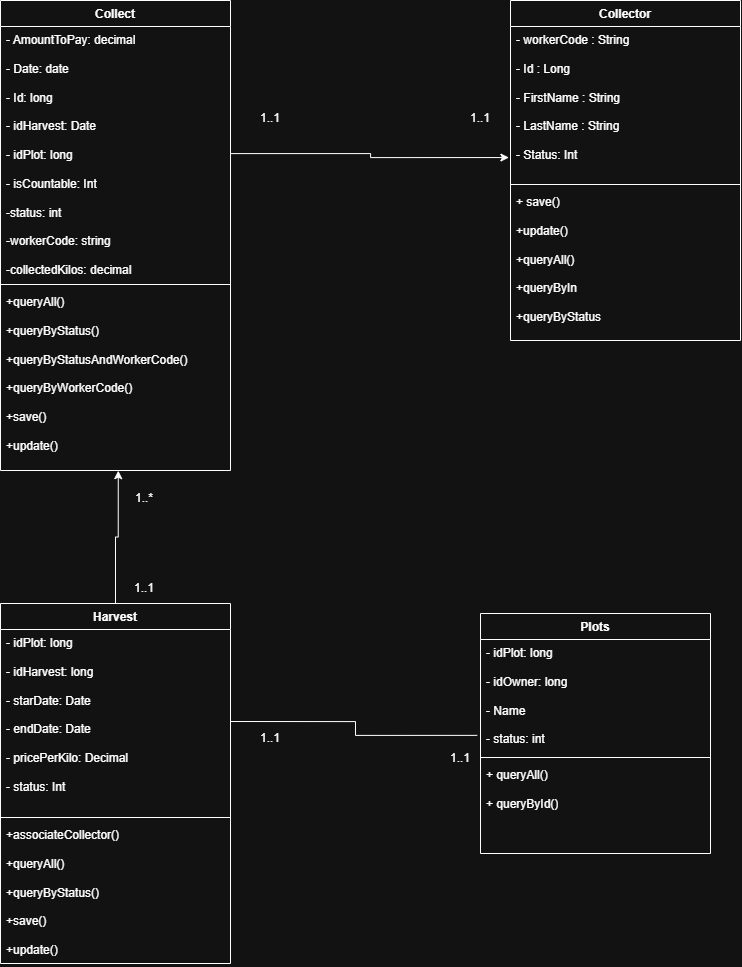

The diagram above was exported from draw.io. Its source (the exported page's mxGraphModel, read from the mxfile embedded in the PNG):
<mxGraphModel dx="1895" dy="2127" grid="1" gridSize="10" guides="1" tooltips="1" connect="1" arrows="1" fold="1" page="1" pageScale="1" pageWidth="827" pageHeight="1169" math="0" shadow="0">
  <root>
    <mxCell id="0" />
    <mxCell id="1" parent="0" />
    <mxCell id="Z7EPg0eaaoxsRwZDRdSM-1" parent="1" style="swimlane;fontStyle=1;align=center;verticalAlign=top;childLayout=stackLayout;horizontal=1;startSize=26;horizontalStack=0;resizeParent=1;resizeParentMax=0;resizeLast=0;collapsible=1;marginBottom=0;whiteSpace=wrap;html=1;" value="Collector" vertex="1">
      <mxGeometry height="340" width="230" x="780" y="-323" as="geometry" />
    </mxCell>
    <mxCell id="Z7EPg0eaaoxsRwZDRdSM-2" parent="Z7EPg0eaaoxsRwZDRdSM-1" style="text;strokeColor=none;fillColor=none;align=left;verticalAlign=top;spacingLeft=4;spacingRight=4;overflow=hidden;rotatable=0;points=[[0,0.5],[1,0.5]];portConstraint=eastwest;whiteSpace=wrap;html=1;" value="- workerCode : String&lt;div style=&quot;&quot;&gt;&lt;br&gt;&lt;div&gt;- Id : Long&lt;/div&gt;&lt;div style=&quot;&quot;&gt;&lt;br&gt;&lt;/div&gt;&lt;div&gt;- FirstName : String&lt;/div&gt;&lt;div style=&quot;&quot;&gt;&lt;br&gt;&lt;/div&gt;&lt;div&gt;- LastName : String&lt;/div&gt;&lt;div style=&quot;&quot;&gt;&lt;br&gt;&lt;/div&gt;&lt;div&gt;- Status: Int&lt;/div&gt;&lt;div style=&quot;&quot;&gt;&lt;br&gt;&lt;/div&gt;&lt;/div&gt;" vertex="1">
      <mxGeometry height="154" width="230" y="26" as="geometry" />
    </mxCell>
    <mxCell id="Z7EPg0eaaoxsRwZDRdSM-3" parent="Z7EPg0eaaoxsRwZDRdSM-1" style="line;strokeWidth=1;fillColor=none;align=left;verticalAlign=middle;spacingTop=-1;spacingLeft=3;spacingRight=3;rotatable=0;labelPosition=right;points=[];portConstraint=eastwest;strokeColor=inherit;" value="" vertex="1">
      <mxGeometry height="8" width="230" y="180" as="geometry" />
    </mxCell>
    <mxCell id="Z7EPg0eaaoxsRwZDRdSM-4" parent="Z7EPg0eaaoxsRwZDRdSM-1" style="text;strokeColor=none;fillColor=none;align=left;verticalAlign=top;spacingLeft=4;spacingRight=4;overflow=hidden;rotatable=0;points=[[0,0.5],[1,0.5]];portConstraint=eastwest;whiteSpace=wrap;html=1;" value="+ save()&lt;div&gt;&amp;nbsp;&lt;/div&gt;&lt;div&gt;+update()&lt;/div&gt;&lt;div&gt;&lt;br&gt;&lt;/div&gt;&lt;div&gt;+queryAll()&lt;/div&gt;&lt;div&gt;&lt;br&gt;&lt;/div&gt;&lt;div&gt;+queryByIn&lt;/div&gt;&lt;div&gt;&lt;br&gt;&lt;/div&gt;&lt;div&gt;+queryByStatus&lt;/div&gt;" vertex="1">
      <mxGeometry height="152" width="230" y="188" as="geometry" />
    </mxCell>
    <mxCell id="0gVMq_B6tBVLaVf6MSeW-1" parent="1" style="swimlane;fontStyle=1;align=center;verticalAlign=top;childLayout=stackLayout;horizontal=1;startSize=26;horizontalStack=0;resizeParent=1;resizeParentMax=0;resizeLast=0;collapsible=1;marginBottom=0;whiteSpace=wrap;html=1;" value="Harvest" vertex="1">
      <mxGeometry height="360" width="230" x="270" y="280" as="geometry" />
    </mxCell>
    <mxCell id="0gVMq_B6tBVLaVf6MSeW-2" parent="0gVMq_B6tBVLaVf6MSeW-1" style="text;strokeColor=none;fillColor=none;align=left;verticalAlign=top;spacingLeft=4;spacingRight=4;overflow=hidden;rotatable=0;points=[[0,0.5],[1,0.5]];portConstraint=eastwest;whiteSpace=wrap;html=1;" value="- idPlot: long&lt;div style=&quot;&quot;&gt;&lt;br&gt;&lt;div style=&quot;&quot;&gt;-&amp;nbsp;&lt;span style=&quot;background-color: transparent; color: light-dark(rgb(0, 0, 0), rgb(255, 255, 255));&quot;&gt;idHarvest: long&lt;/span&gt;&lt;/div&gt;&lt;div style=&quot;&quot;&gt;&lt;br&gt;&lt;/div&gt;&lt;div&gt;&lt;div&gt;- starDate: Date&lt;/div&gt;&lt;div style=&quot;&quot;&gt;&lt;br&gt;&lt;/div&gt;&lt;div&gt;- endDate: Date&lt;/div&gt;&lt;div style=&quot;&quot;&gt;&lt;br&gt;&lt;/div&gt;&lt;div&gt;- pricePerKilo: Decimal&lt;/div&gt;&lt;div style=&quot;&quot;&gt;&lt;br&gt;&lt;/div&gt;&lt;div&gt;- status: Int&lt;/div&gt;&lt;div style=&quot;&quot;&gt;&lt;br&gt;&lt;/div&gt;&lt;/div&gt;&lt;/div&gt;" vertex="1">
      <mxGeometry height="184" width="230" y="26" as="geometry" />
    </mxCell>
    <mxCell id="0gVMq_B6tBVLaVf6MSeW-3" parent="0gVMq_B6tBVLaVf6MSeW-1" style="line;strokeWidth=1;fillColor=none;align=left;verticalAlign=middle;spacingTop=-1;spacingLeft=3;spacingRight=3;rotatable=0;labelPosition=right;points=[];portConstraint=eastwest;strokeColor=inherit;" value="" vertex="1">
      <mxGeometry height="8" width="230" y="210" as="geometry" />
    </mxCell>
    <mxCell id="0gVMq_B6tBVLaVf6MSeW-4" parent="0gVMq_B6tBVLaVf6MSeW-1" style="text;strokeColor=none;fillColor=none;align=left;verticalAlign=top;spacingLeft=4;spacingRight=4;overflow=hidden;rotatable=0;points=[[0,0.5],[1,0.5]];portConstraint=eastwest;whiteSpace=wrap;html=1;" value="+associateCollector()&lt;div style=&quot;&quot;&gt;&amp;nbsp;&lt;/div&gt;&lt;div&gt;+queryAll()&lt;/div&gt;&lt;div&gt;&lt;br&gt;&lt;/div&gt;&lt;div&gt;+queryByStatus()&lt;div&gt;&amp;nbsp;&lt;/div&gt;&lt;div&gt;+save()&lt;div&gt;&amp;nbsp;&lt;/div&gt;&lt;div&gt;+update()&lt;/div&gt;&lt;div&gt;&lt;br&gt;&lt;/div&gt;&lt;/div&gt;&lt;/div&gt;&lt;div&gt;&lt;br&gt;&lt;/div&gt;" vertex="1">
      <mxGeometry height="142" width="230" y="218" as="geometry" />
    </mxCell>
    <mxCell id="N0677_GK6hgsNlefm-g5-2" parent="1" style="swimlane;fontStyle=1;align=center;verticalAlign=top;childLayout=stackLayout;horizontal=1;startSize=26;horizontalStack=0;resizeParent=1;resizeParentMax=0;resizeLast=0;collapsible=1;marginBottom=0;whiteSpace=wrap;html=1;" value="Plots" vertex="1">
      <mxGeometry height="240" width="230" x="750" y="290" as="geometry" />
    </mxCell>
    <mxCell id="N0677_GK6hgsNlefm-g5-4" parent="N0677_GK6hgsNlefm-g5-2" style="text;strokeColor=none;fillColor=none;align=left;verticalAlign=top;spacingLeft=4;spacingRight=4;overflow=hidden;rotatable=0;points=[[0,0.5],[1,0.5]];portConstraint=eastwest;whiteSpace=wrap;html=1;" value="- idPlot: long&lt;div style=&quot;&quot;&gt;&lt;br&gt;&lt;div style=&quot;&quot;&gt;-&amp;nbsp;&lt;span style=&quot;background-color: transparent; color: light-dark(rgb(0, 0, 0), rgb(255, 255, 255));&quot;&gt;idOwner: long&lt;/span&gt;&lt;/div&gt;&lt;div style=&quot;&quot;&gt;&lt;br&gt;&lt;/div&gt;&lt;div&gt;&lt;div&gt;- Name&lt;/div&gt;&lt;div style=&quot;&quot;&gt;&lt;br&gt;&lt;/div&gt;&lt;div&gt;- status: int&lt;/div&gt;&lt;div style=&quot;&quot;&gt;&lt;br&gt;&lt;/div&gt;&lt;/div&gt;&lt;/div&gt;" vertex="1">
      <mxGeometry height="114" width="230" y="26" as="geometry" />
    </mxCell>
    <mxCell id="N0677_GK6hgsNlefm-g5-5" parent="N0677_GK6hgsNlefm-g5-2" style="line;strokeWidth=1;fillColor=none;align=left;verticalAlign=middle;spacingTop=-1;spacingLeft=3;spacingRight=3;rotatable=0;labelPosition=right;points=[];portConstraint=eastwest;strokeColor=inherit;" value="" vertex="1">
      <mxGeometry height="8" width="230" y="140" as="geometry" />
    </mxCell>
    <mxCell id="N0677_GK6hgsNlefm-g5-6" parent="N0677_GK6hgsNlefm-g5-2" style="text;strokeColor=none;fillColor=none;align=left;verticalAlign=top;spacingLeft=4;spacingRight=4;overflow=hidden;rotatable=0;points=[[0,0.5],[1,0.5]];portConstraint=eastwest;whiteSpace=wrap;html=1;" value="+ queryAll()&lt;div style=&quot;&quot;&gt;&amp;nbsp;&lt;/div&gt;&lt;div&gt;+ queryById()&lt;/div&gt;&lt;div&gt;&lt;br&gt;&lt;/div&gt;" vertex="1">
      <mxGeometry height="92" width="230" y="148" as="geometry" />
    </mxCell>
    <mxCell id="N0677_GK6hgsNlefm-g5-1" edge="1" parent="1" source="0gVMq_B6tBVLaVf6MSeW-2" style="edgeStyle=orthogonalEdgeStyle;rounded=0;orthogonalLoop=1;jettySize=auto;html=1;exitX=1;exitY=0.5;exitDx=0;exitDy=0;entryX=-0.014;entryY=0.841;entryDx=0;entryDy=0;endArrow=none;endFill=0;entryPerimeter=0;" target="N0677_GK6hgsNlefm-g5-4">
      <mxGeometry relative="1" as="geometry">
        <mxPoint x="710" y="252" as="targetPoint" />
      </mxGeometry>
    </mxCell>
    <mxCell id="N0677_GK6hgsNlefm-g5-11" parent="1" style="text;html=1;whiteSpace=wrap;strokeColor=none;fillColor=none;align=center;verticalAlign=middle;rounded=0;" value="1..1" vertex="1">
      <mxGeometry height="30" width="60" x="510" y="400" as="geometry" />
    </mxCell>
    <mxCell id="N0677_GK6hgsNlefm-g5-12" parent="1" style="text;html=1;whiteSpace=wrap;strokeColor=none;fillColor=none;align=center;verticalAlign=middle;rounded=0;" value="1..1" vertex="1">
      <mxGeometry height="30" width="60" x="700" y="420" as="geometry" />
    </mxCell>
    <mxCell id="HhkRRKIRPvfPsP7_8vBe-1" parent="1" style="swimlane;fontStyle=1;align=center;verticalAlign=top;childLayout=stackLayout;horizontal=1;startSize=26;horizontalStack=0;resizeParent=1;resizeParentMax=0;resizeLast=0;collapsible=1;marginBottom=0;whiteSpace=wrap;html=1;" value="Collect" vertex="1">
      <mxGeometry height="470" width="230" x="270" y="-323" as="geometry" />
    </mxCell>
    <mxCell id="HhkRRKIRPvfPsP7_8vBe-2" parent="HhkRRKIRPvfPsP7_8vBe-1" style="text;strokeColor=none;fillColor=none;align=left;verticalAlign=top;spacingLeft=4;spacingRight=4;overflow=hidden;rotatable=0;points=[[0,0.5],[1,0.5]];portConstraint=eastwest;whiteSpace=wrap;html=1;" value="- AmountToPay: decimal&lt;div style=&quot;&quot;&gt;&lt;br&gt;&lt;div style=&quot;&quot;&gt;- &lt;span style=&quot;background-color: transparent; color: light-dark(rgb(0, 0, 0), rgb(255, 255, 255));&quot;&gt;Date: date&lt;/span&gt;&lt;/div&gt;&lt;div style=&quot;&quot;&gt;&lt;br&gt;&lt;/div&gt;&lt;div&gt;&lt;div&gt;- Id: long&lt;/div&gt;&lt;div style=&quot;&quot;&gt;&lt;br&gt;&lt;/div&gt;&lt;div&gt;- idHarvest: Date&lt;/div&gt;&lt;div style=&quot;&quot;&gt;&lt;br&gt;&lt;/div&gt;&lt;div&gt;- idPlot: long&lt;/div&gt;&lt;div style=&quot;&quot;&gt;&lt;br&gt;&lt;/div&gt;&lt;div&gt;- isCountable: Int&lt;/div&gt;&lt;div&gt;&lt;br&gt;&lt;/div&gt;&lt;div&gt;-status: int&lt;/div&gt;&lt;div&gt;&lt;br&gt;&lt;/div&gt;&lt;div&gt;-workerCode: string&lt;/div&gt;&lt;/div&gt;&lt;div&gt;&lt;br&gt;&lt;/div&gt;&lt;div&gt;-collectedKilos: decimal&lt;/div&gt;&lt;/div&gt;" vertex="1">
      <mxGeometry height="254" width="230" y="26" as="geometry" />
    </mxCell>
    <mxCell id="HhkRRKIRPvfPsP7_8vBe-3" parent="HhkRRKIRPvfPsP7_8vBe-1" style="line;strokeWidth=1;fillColor=none;align=left;verticalAlign=middle;spacingTop=-1;spacingLeft=3;spacingRight=3;rotatable=0;labelPosition=right;points=[];portConstraint=eastwest;strokeColor=inherit;" value="" vertex="1">
      <mxGeometry height="8" width="230" y="280" as="geometry" />
    </mxCell>
    <mxCell id="HhkRRKIRPvfPsP7_8vBe-4" parent="HhkRRKIRPvfPsP7_8vBe-1" style="text;strokeColor=none;fillColor=none;align=left;verticalAlign=top;spacingLeft=4;spacingRight=4;overflow=hidden;rotatable=0;points=[[0,0.5],[1,0.5]];portConstraint=eastwest;whiteSpace=wrap;html=1;" value="&lt;div&gt;+queryAll()&lt;div&gt;&amp;nbsp;&lt;/div&gt;&lt;div&gt;+queryByStatus()&lt;/div&gt;&lt;div&gt;&lt;br&gt;&lt;/div&gt;&lt;div&gt;+queryByStatusAndWorkerCode()&lt;div&gt;&amp;nbsp;&lt;/div&gt;&lt;div&gt;+queryByWorkerCode()&lt;/div&gt;&lt;div&gt;&lt;br&gt;&lt;/div&gt;&lt;div&gt;+save()&lt;div&gt;&amp;nbsp;&lt;/div&gt;&lt;div&gt;+update()&lt;/div&gt;&lt;div&gt;&lt;br&gt;&lt;/div&gt;&lt;/div&gt;&lt;/div&gt;&lt;div&gt;&lt;br&gt;&lt;/div&gt;&lt;/div&gt;" vertex="1">
      <mxGeometry height="182" width="230" y="288" as="geometry" />
    </mxCell>
    <mxCell id="HhkRRKIRPvfPsP7_8vBe-6" parent="1" style="text;html=1;whiteSpace=wrap;strokeColor=none;fillColor=none;align=center;verticalAlign=middle;rounded=0;" value="1..1" vertex="1">
      <mxGeometry height="30" width="60" x="720" y="-220" as="geometry" />
    </mxCell>
    <mxCell id="HhkRRKIRPvfPsP7_8vBe-7" parent="1" style="text;html=1;whiteSpace=wrap;strokeColor=none;fillColor=none;align=center;verticalAlign=middle;rounded=0;" value="1..1" vertex="1">
      <mxGeometry height="30" width="60" x="510" y="-220" as="geometry" />
    </mxCell>
    <mxCell id="HhkRRKIRPvfPsP7_8vBe-8" parent="1" style="text;html=1;whiteSpace=wrap;strokeColor=none;fillColor=none;align=center;verticalAlign=middle;rounded=0;" value="1..*" vertex="1">
      <mxGeometry height="30" width="60" x="384" y="160" as="geometry" />
    </mxCell>
    <mxCell id="HhkRRKIRPvfPsP7_8vBe-9" parent="1" style="text;html=1;whiteSpace=wrap;strokeColor=none;fillColor=none;align=center;verticalAlign=middle;rounded=0;" value="1..1" vertex="1">
      <mxGeometry height="30" width="60" x="384" y="250" as="geometry" />
    </mxCell>
    <mxCell id="HhkRRKIRPvfPsP7_8vBe-11" edge="1" parent="1" source="0gVMq_B6tBVLaVf6MSeW-1" style="edgeStyle=orthogonalEdgeStyle;rounded=0;orthogonalLoop=1;jettySize=auto;html=1;exitX=0.5;exitY=0;exitDx=0;exitDy=0;entryX=0.512;entryY=1.001;entryDx=0;entryDy=0;entryPerimeter=0;" target="HhkRRKIRPvfPsP7_8vBe-4">
      <mxGeometry relative="1" as="geometry" />
    </mxCell>
    <mxCell id="HhkRRKIRPvfPsP7_8vBe-12" edge="1" parent="1" source="HhkRRKIRPvfPsP7_8vBe-7" style="edgeStyle=orthogonalEdgeStyle;rounded=0;orthogonalLoop=1;jettySize=auto;html=1;exitX=0.5;exitY=1;exitDx=0;exitDy=0;" target="HhkRRKIRPvfPsP7_8vBe-7">
      <mxGeometry relative="1" as="geometry" />
    </mxCell>
    <mxCell id="9hi60_uNGFteueIS4zJG-1" edge="1" parent="1" source="HhkRRKIRPvfPsP7_8vBe-2" style="edgeStyle=orthogonalEdgeStyle;rounded=0;orthogonalLoop=1;jettySize=auto;html=1;entryX=-0.007;entryY=0.851;entryDx=0;entryDy=0;entryPerimeter=0;" target="Z7EPg0eaaoxsRwZDRdSM-2">
      <mxGeometry relative="1" as="geometry" />
    </mxCell>
  </root>
</mxGraphModel>